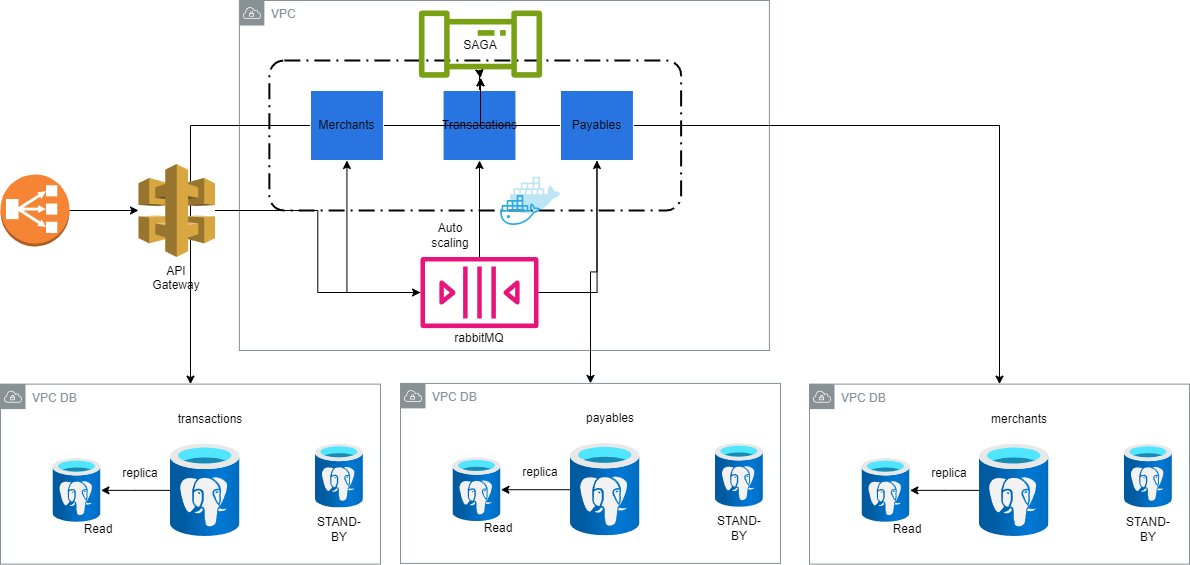

The diagram above was exported from draw.io. Its source (the exported page's mxGraphModel, read from the mxfile embedded in the PNG):
<mxGraphModel dx="1894" dy="1287" grid="1" gridSize="10" guides="1" tooltips="1" connect="1" arrows="1" fold="1" page="1" pageScale="1" pageWidth="1169" pageHeight="827" math="0" shadow="0">
  <root>
    <mxCell id="0" />
    <mxCell id="1" parent="0" />
    <mxCell id="gVR3_eVta3hGFY6Ttcpu-40" value="" style="rounded=1;arcSize=10;dashed=1;fillColor=none;gradientColor=none;dashPattern=8 3 1 3;strokeWidth=2;" vertex="1" parent="1">
      <mxGeometry x="338.86" y="240" width="411.75" height="150" as="geometry" />
    </mxCell>
    <mxCell id="gVR3_eVta3hGFY6Ttcpu-22" value="VPC DB&lt;div&gt;&lt;br&gt;&lt;/div&gt;" style="sketch=0;outlineConnect=0;gradientColor=none;html=1;whiteSpace=wrap;fontSize=12;fontStyle=0;shape=mxgraph.aws4.group;grIcon=mxgraph.aws4.group_vpc;strokeColor=#879196;fillColor=none;verticalAlign=top;align=left;spacingLeft=30;fontColor=#879196;dashed=0;" vertex="1" parent="1">
      <mxGeometry x="879" y="563.62" width="380" height="180" as="geometry" />
    </mxCell>
    <mxCell id="gVR3_eVta3hGFY6Ttcpu-19" style="edgeStyle=orthogonalEdgeStyle;rounded=0;orthogonalLoop=1;jettySize=auto;html=1;" edge="1" parent="1" source="gVR3_eVta3hGFY6Ttcpu-2" target="gVR3_eVta3hGFY6Ttcpu-15">
      <mxGeometry relative="1" as="geometry" />
    </mxCell>
    <mxCell id="gVR3_eVta3hGFY6Ttcpu-2" value="" style="outlineConnect=0;dashed=0;verticalLabelPosition=bottom;verticalAlign=top;align=center;html=1;shape=mxgraph.aws3.classic_load_balancer;fillColor=#F58534;gradientColor=none;" vertex="1" parent="1">
      <mxGeometry x="70" y="354" width="69" height="72" as="geometry" />
    </mxCell>
    <mxCell id="gVR3_eVta3hGFY6Ttcpu-3" value="VPC" style="sketch=0;outlineConnect=0;gradientColor=none;html=1;whiteSpace=wrap;fontSize=12;fontStyle=0;shape=mxgraph.aws4.group;grIcon=mxgraph.aws4.group_vpc;strokeColor=#879196;fillColor=none;verticalAlign=top;align=left;spacingLeft=30;fontColor=#879196;dashed=0;" vertex="1" parent="1">
      <mxGeometry x="308.92" y="180" width="530" height="350" as="geometry" />
    </mxCell>
    <mxCell id="gVR3_eVta3hGFY6Ttcpu-33" style="edgeStyle=orthogonalEdgeStyle;rounded=0;orthogonalLoop=1;jettySize=auto;html=1;" edge="1" parent="1" source="gVR3_eVta3hGFY6Ttcpu-4" target="gVR3_eVta3hGFY6Ttcpu-32">
      <mxGeometry relative="1" as="geometry" />
    </mxCell>
    <mxCell id="gVR3_eVta3hGFY6Ttcpu-34" style="edgeStyle=orthogonalEdgeStyle;rounded=0;orthogonalLoop=1;jettySize=auto;html=1;" edge="1" parent="1" source="gVR3_eVta3hGFY6Ttcpu-4" target="gVR3_eVta3hGFY6Ttcpu-32">
      <mxGeometry relative="1" as="geometry" />
    </mxCell>
    <mxCell id="gVR3_eVta3hGFY6Ttcpu-62" style="edgeStyle=orthogonalEdgeStyle;rounded=0;orthogonalLoop=1;jettySize=auto;html=1;" edge="1" parent="1" source="gVR3_eVta3hGFY6Ttcpu-4" target="gVR3_eVta3hGFY6Ttcpu-51">
      <mxGeometry relative="1" as="geometry" />
    </mxCell>
    <mxCell id="gVR3_eVta3hGFY6Ttcpu-4" value="Transacations" style="aspect=fixed;sketch=0;html=1;dashed=0;whitespace=wrap;fillColor=#2875E2;strokeColor=#ffffff;points=[[0.005,0.63,0],[0.1,0.2,0],[0.9,0.2,0],[0.5,0,0],[0.995,0.63,0],[0.72,0.99,0],[0.5,1,0],[0.28,0.99,0]];shape=mxgraph.kubernetes.icon2;prIcon=api" vertex="1" parent="1">
      <mxGeometry x="512.54" y="270" width="72.92" height="70" as="geometry" />
    </mxCell>
    <mxCell id="gVR3_eVta3hGFY6Ttcpu-35" style="edgeStyle=orthogonalEdgeStyle;rounded=0;orthogonalLoop=1;jettySize=auto;html=1;" edge="1" parent="1" source="gVR3_eVta3hGFY6Ttcpu-5" target="gVR3_eVta3hGFY6Ttcpu-32">
      <mxGeometry relative="1" as="geometry" />
    </mxCell>
    <mxCell id="gVR3_eVta3hGFY6Ttcpu-61" style="edgeStyle=orthogonalEdgeStyle;rounded=0;orthogonalLoop=1;jettySize=auto;html=1;" edge="1" parent="1" source="gVR3_eVta3hGFY6Ttcpu-5" target="gVR3_eVta3hGFY6Ttcpu-22">
      <mxGeometry relative="1" as="geometry" />
    </mxCell>
    <mxCell id="gVR3_eVta3hGFY6Ttcpu-5" value="Merchants" style="aspect=fixed;sketch=0;html=1;dashed=0;whitespace=wrap;fillColor=#2875E2;strokeColor=#ffffff;points=[[0.005,0.63,0],[0.1,0.2,0],[0.9,0.2,0],[0.5,0,0],[0.995,0.63,0],[0.72,0.99,0],[0.5,1,0],[0.28,0.99,0]];shape=mxgraph.kubernetes.icon2;prIcon=api" vertex="1" parent="1">
      <mxGeometry x="380" y="270" width="72.92" height="70" as="geometry" />
    </mxCell>
    <mxCell id="gVR3_eVta3hGFY6Ttcpu-36" style="edgeStyle=orthogonalEdgeStyle;rounded=0;orthogonalLoop=1;jettySize=auto;html=1;" edge="1" parent="1" source="gVR3_eVta3hGFY6Ttcpu-6" target="gVR3_eVta3hGFY6Ttcpu-32">
      <mxGeometry relative="1" as="geometry" />
    </mxCell>
    <mxCell id="gVR3_eVta3hGFY6Ttcpu-63" style="edgeStyle=orthogonalEdgeStyle;rounded=0;orthogonalLoop=1;jettySize=auto;html=1;" edge="1" parent="1" source="gVR3_eVta3hGFY6Ttcpu-6" target="gVR3_eVta3hGFY6Ttcpu-42">
      <mxGeometry relative="1" as="geometry" />
    </mxCell>
    <mxCell id="gVR3_eVta3hGFY6Ttcpu-6" value="Payables" style="aspect=fixed;sketch=0;html=1;dashed=0;whitespace=wrap;fillColor=#2875E2;strokeColor=#ffffff;points=[[0.005,0.63,0],[0.1,0.2,0],[0.9,0.2,0],[0.5,0,0],[0.995,0.63,0],[0.72,0.99,0],[0.5,1,0],[0.28,0.99,0]];shape=mxgraph.kubernetes.icon2;prIcon=api" vertex="1" parent="1">
      <mxGeometry x="630" y="270" width="72.92" height="70" as="geometry" />
    </mxCell>
    <mxCell id="gVR3_eVta3hGFY6Ttcpu-7" value="" style="shape=image;html=1;verticalAlign=top;verticalLabelPosition=bottom;labelBackgroundColor=#ffffff;imageAspect=0;aspect=fixed;image=https://cdn0.iconfinder.com/data/icons/social-media-2127/48/social_media_social_media_logo_docker-128.png" vertex="1" parent="1">
      <mxGeometry x="560" y="340" width="80" height="80" as="geometry" />
    </mxCell>
    <mxCell id="gVR3_eVta3hGFY6Ttcpu-9" style="edgeStyle=orthogonalEdgeStyle;rounded=0;orthogonalLoop=1;jettySize=auto;html=1;" edge="1" parent="1" source="gVR3_eVta3hGFY6Ttcpu-8" target="gVR3_eVta3hGFY6Ttcpu-4">
      <mxGeometry relative="1" as="geometry" />
    </mxCell>
    <mxCell id="gVR3_eVta3hGFY6Ttcpu-10" style="edgeStyle=orthogonalEdgeStyle;rounded=0;orthogonalLoop=1;jettySize=auto;html=1;" edge="1" parent="1" source="gVR3_eVta3hGFY6Ttcpu-8" target="gVR3_eVta3hGFY6Ttcpu-5">
      <mxGeometry relative="1" as="geometry" />
    </mxCell>
    <mxCell id="gVR3_eVta3hGFY6Ttcpu-8" value="" style="sketch=0;outlineConnect=0;fontColor=#232F3E;gradientColor=none;fillColor=#E7157B;strokeColor=none;dashed=0;verticalLabelPosition=bottom;verticalAlign=top;align=center;html=1;fontSize=12;fontStyle=0;aspect=fixed;pointerEvents=1;shape=mxgraph.aws4.queue;" vertex="1" parent="1">
      <mxGeometry x="490" y="436.5" width="118" height="71.1" as="geometry" />
    </mxCell>
    <mxCell id="gVR3_eVta3hGFY6Ttcpu-11" style="edgeStyle=orthogonalEdgeStyle;rounded=0;orthogonalLoop=1;jettySize=auto;html=1;entryX=0.5;entryY=1;entryDx=0;entryDy=0;entryPerimeter=0;" edge="1" parent="1" source="gVR3_eVta3hGFY6Ttcpu-8" target="gVR3_eVta3hGFY6Ttcpu-6">
      <mxGeometry relative="1" as="geometry" />
    </mxCell>
    <mxCell id="gVR3_eVta3hGFY6Ttcpu-12" value="rabbitMQ&lt;div&gt;&lt;br&gt;&lt;/div&gt;" style="text;html=1;align=center;verticalAlign=middle;whiteSpace=wrap;rounded=0;" vertex="1" parent="1">
      <mxGeometry x="519" y="510" width="60" height="30" as="geometry" />
    </mxCell>
    <mxCell id="gVR3_eVta3hGFY6Ttcpu-14" value="&lt;div&gt;API Gateway&lt;/div&gt;&lt;div&gt;&lt;br&gt;&lt;/div&gt;" style="text;html=1;align=center;verticalAlign=middle;whiteSpace=wrap;rounded=0;rotation=0;" vertex="1" parent="1">
      <mxGeometry x="216.25" y="450" width="60" height="30" as="geometry" />
    </mxCell>
    <mxCell id="gVR3_eVta3hGFY6Ttcpu-17" style="edgeStyle=orthogonalEdgeStyle;rounded=0;orthogonalLoop=1;jettySize=auto;html=1;" edge="1" parent="1" source="gVR3_eVta3hGFY6Ttcpu-15" target="gVR3_eVta3hGFY6Ttcpu-8">
      <mxGeometry relative="1" as="geometry" />
    </mxCell>
    <mxCell id="gVR3_eVta3hGFY6Ttcpu-15" value="" style="outlineConnect=0;dashed=0;verticalLabelPosition=bottom;verticalAlign=top;align=center;html=1;shape=mxgraph.aws3.api_gateway;fillColor=#D9A741;gradientColor=none;" vertex="1" parent="1">
      <mxGeometry x="208" y="343.5" width="76.5" height="93" as="geometry" />
    </mxCell>
    <mxCell id="gVR3_eVta3hGFY6Ttcpu-30" style="edgeStyle=orthogonalEdgeStyle;rounded=0;orthogonalLoop=1;jettySize=auto;html=1;" edge="1" parent="1" source="gVR3_eVta3hGFY6Ttcpu-21" target="gVR3_eVta3hGFY6Ttcpu-23">
      <mxGeometry relative="1" as="geometry" />
    </mxCell>
    <mxCell id="gVR3_eVta3hGFY6Ttcpu-21" value="" style="image;aspect=fixed;html=1;points=[];align=center;fontSize=12;image=img/lib/azure2/databases/Azure_Database_PostgreSQL_Server.svg;" vertex="1" parent="1">
      <mxGeometry x="1049" y="623.62" width="69.46" height="92.61" as="geometry" />
    </mxCell>
    <mxCell id="gVR3_eVta3hGFY6Ttcpu-23" value="" style="image;aspect=fixed;html=1;points=[];align=center;fontSize=12;image=img/lib/azure2/databases/Azure_Database_PostgreSQL_Server.svg;" vertex="1" parent="1">
      <mxGeometry x="931.4599999999999" y="637.93" width="48" height="64" as="geometry" />
    </mxCell>
    <mxCell id="gVR3_eVta3hGFY6Ttcpu-24" value="" style="image;aspect=fixed;html=1;points=[];align=center;fontSize=12;image=img/lib/azure2/databases/Azure_Database_PostgreSQL_Server.svg;" vertex="1" parent="1">
      <mxGeometry x="1193.92" y="623.62" width="48" height="64" as="geometry" />
    </mxCell>
    <mxCell id="gVR3_eVta3hGFY6Ttcpu-25" value="Read" style="text;html=1;align=center;verticalAlign=middle;whiteSpace=wrap;rounded=0;" vertex="1" parent="1">
      <mxGeometry x="947" y="693.62" width="60" height="30" as="geometry" />
    </mxCell>
    <mxCell id="gVR3_eVta3hGFY6Ttcpu-27" value="STAND-BY" style="text;html=1;align=center;verticalAlign=middle;whiteSpace=wrap;rounded=0;" vertex="1" parent="1">
      <mxGeometry x="1187.92" y="693.62" width="60" height="30" as="geometry" />
    </mxCell>
    <mxCell id="gVR3_eVta3hGFY6Ttcpu-28" value="&lt;div&gt;merchants&lt;/div&gt;" style="text;html=1;align=center;verticalAlign=middle;whiteSpace=wrap;rounded=0;" vertex="1" parent="1">
      <mxGeometry x="1059" y="583.62" width="60" height="30" as="geometry" />
    </mxCell>
    <mxCell id="gVR3_eVta3hGFY6Ttcpu-31" value="replica" style="text;html=1;align=center;verticalAlign=middle;whiteSpace=wrap;rounded=0;" vertex="1" parent="1">
      <mxGeometry x="989" y="637.93" width="60" height="30" as="geometry" />
    </mxCell>
    <mxCell id="gVR3_eVta3hGFY6Ttcpu-32" value="" style="sketch=0;outlineConnect=0;fontColor=#232F3E;gradientColor=none;fillColor=#7AA116;strokeColor=none;dashed=0;verticalLabelPosition=bottom;verticalAlign=top;align=center;html=1;fontSize=12;fontStyle=0;aspect=fixed;pointerEvents=1;shape=mxgraph.aws4.iot_analytics_pipeline;" vertex="1" parent="1">
      <mxGeometry x="487.53999999999996" y="190" width="124.92" height="67.26" as="geometry" />
    </mxCell>
    <mxCell id="gVR3_eVta3hGFY6Ttcpu-37" value="SAGA" style="text;html=1;align=center;verticalAlign=middle;whiteSpace=wrap;rounded=0;" vertex="1" parent="1">
      <mxGeometry x="520" y="210" width="60" height="30" as="geometry" />
    </mxCell>
    <mxCell id="gVR3_eVta3hGFY6Ttcpu-41" value="Auto scaling" style="text;html=1;align=center;verticalAlign=middle;whiteSpace=wrap;rounded=0;" vertex="1" parent="1">
      <mxGeometry x="490" y="400" width="60" height="30" as="geometry" />
    </mxCell>
    <mxCell id="gVR3_eVta3hGFY6Ttcpu-42" value="VPC DB&lt;div&gt;&lt;br&gt;&lt;/div&gt;" style="sketch=0;outlineConnect=0;gradientColor=none;html=1;whiteSpace=wrap;fontSize=12;fontStyle=0;shape=mxgraph.aws4.group;grIcon=mxgraph.aws4.group_vpc;strokeColor=#879196;fillColor=none;verticalAlign=top;align=left;spacingLeft=30;fontColor=#879196;dashed=0;" vertex="1" parent="1">
      <mxGeometry x="470" y="562.9300000000001" width="380" height="180" as="geometry" />
    </mxCell>
    <mxCell id="gVR3_eVta3hGFY6Ttcpu-43" style="edgeStyle=orthogonalEdgeStyle;rounded=0;orthogonalLoop=1;jettySize=auto;html=1;" edge="1" parent="1" source="gVR3_eVta3hGFY6Ttcpu-44" target="gVR3_eVta3hGFY6Ttcpu-45">
      <mxGeometry relative="1" as="geometry" />
    </mxCell>
    <mxCell id="gVR3_eVta3hGFY6Ttcpu-44" value="" style="image;aspect=fixed;html=1;points=[];align=center;fontSize=12;image=img/lib/azure2/databases/Azure_Database_PostgreSQL_Server.svg;" vertex="1" parent="1">
      <mxGeometry x="640" y="622.93" width="69.46" height="92.61" as="geometry" />
    </mxCell>
    <mxCell id="gVR3_eVta3hGFY6Ttcpu-45" value="" style="image;aspect=fixed;html=1;points=[];align=center;fontSize=12;image=img/lib/azure2/databases/Azure_Database_PostgreSQL_Server.svg;" vertex="1" parent="1">
      <mxGeometry x="522.4599999999999" y="637.2399999999999" width="48" height="64" as="geometry" />
    </mxCell>
    <mxCell id="gVR3_eVta3hGFY6Ttcpu-46" value="" style="image;aspect=fixed;html=1;points=[];align=center;fontSize=12;image=img/lib/azure2/databases/Azure_Database_PostgreSQL_Server.svg;" vertex="1" parent="1">
      <mxGeometry x="784.9200000000001" y="622.93" width="48" height="64" as="geometry" />
    </mxCell>
    <mxCell id="gVR3_eVta3hGFY6Ttcpu-47" value="Read" style="text;html=1;align=center;verticalAlign=middle;whiteSpace=wrap;rounded=0;" vertex="1" parent="1">
      <mxGeometry x="538" y="692.93" width="60" height="30" as="geometry" />
    </mxCell>
    <mxCell id="gVR3_eVta3hGFY6Ttcpu-48" value="STAND-BY" style="text;html=1;align=center;verticalAlign=middle;whiteSpace=wrap;rounded=0;" vertex="1" parent="1">
      <mxGeometry x="778.9200000000001" y="692.93" width="60" height="30" as="geometry" />
    </mxCell>
    <mxCell id="gVR3_eVta3hGFY6Ttcpu-49" value="&lt;div&gt;payables&lt;/div&gt;" style="text;html=1;align=center;verticalAlign=middle;whiteSpace=wrap;rounded=0;" vertex="1" parent="1">
      <mxGeometry x="650" y="582.9300000000001" width="60" height="30" as="geometry" />
    </mxCell>
    <mxCell id="gVR3_eVta3hGFY6Ttcpu-50" value="replica" style="text;html=1;align=center;verticalAlign=middle;whiteSpace=wrap;rounded=0;" vertex="1" parent="1">
      <mxGeometry x="580" y="637.2399999999999" width="60" height="30" as="geometry" />
    </mxCell>
    <mxCell id="gVR3_eVta3hGFY6Ttcpu-51" value="VPC DB&lt;div&gt;&lt;br&gt;&lt;/div&gt;" style="sketch=0;outlineConnect=0;gradientColor=none;html=1;whiteSpace=wrap;fontSize=12;fontStyle=0;shape=mxgraph.aws4.group;grIcon=mxgraph.aws4.group_vpc;strokeColor=#879196;fillColor=none;verticalAlign=top;align=left;spacingLeft=30;fontColor=#879196;dashed=0;" vertex="1" parent="1">
      <mxGeometry x="70" y="563.62" width="380" height="180" as="geometry" />
    </mxCell>
    <mxCell id="gVR3_eVta3hGFY6Ttcpu-52" style="edgeStyle=orthogonalEdgeStyle;rounded=0;orthogonalLoop=1;jettySize=auto;html=1;" edge="1" parent="1" source="gVR3_eVta3hGFY6Ttcpu-53" target="gVR3_eVta3hGFY6Ttcpu-54">
      <mxGeometry relative="1" as="geometry" />
    </mxCell>
    <mxCell id="gVR3_eVta3hGFY6Ttcpu-53" value="" style="image;aspect=fixed;html=1;points=[];align=center;fontSize=12;image=img/lib/azure2/databases/Azure_Database_PostgreSQL_Server.svg;" vertex="1" parent="1">
      <mxGeometry x="240" y="623.62" width="69.46" height="92.61" as="geometry" />
    </mxCell>
    <mxCell id="gVR3_eVta3hGFY6Ttcpu-54" value="" style="image;aspect=fixed;html=1;points=[];align=center;fontSize=12;image=img/lib/azure2/databases/Azure_Database_PostgreSQL_Server.svg;" vertex="1" parent="1">
      <mxGeometry x="122.45999999999992" y="637.93" width="48" height="64" as="geometry" />
    </mxCell>
    <mxCell id="gVR3_eVta3hGFY6Ttcpu-55" value="" style="image;aspect=fixed;html=1;points=[];align=center;fontSize=12;image=img/lib/azure2/databases/Azure_Database_PostgreSQL_Server.svg;" vertex="1" parent="1">
      <mxGeometry x="384.9200000000001" y="623.62" width="48" height="64" as="geometry" />
    </mxCell>
    <mxCell id="gVR3_eVta3hGFY6Ttcpu-56" value="Read" style="text;html=1;align=center;verticalAlign=middle;whiteSpace=wrap;rounded=0;" vertex="1" parent="1">
      <mxGeometry x="138" y="693.62" width="60" height="30" as="geometry" />
    </mxCell>
    <mxCell id="gVR3_eVta3hGFY6Ttcpu-57" value="STAND-BY" style="text;html=1;align=center;verticalAlign=middle;whiteSpace=wrap;rounded=0;" vertex="1" parent="1">
      <mxGeometry x="378.9200000000001" y="693.62" width="60" height="30" as="geometry" />
    </mxCell>
    <mxCell id="gVR3_eVta3hGFY6Ttcpu-58" value="&lt;div&gt;transactions&lt;/div&gt;" style="text;html=1;align=center;verticalAlign=middle;whiteSpace=wrap;rounded=0;" vertex="1" parent="1">
      <mxGeometry x="250" y="583.62" width="60" height="30" as="geometry" />
    </mxCell>
    <mxCell id="gVR3_eVta3hGFY6Ttcpu-59" value="replica" style="text;html=1;align=center;verticalAlign=middle;whiteSpace=wrap;rounded=0;" vertex="1" parent="1">
      <mxGeometry x="180" y="637.93" width="60" height="30" as="geometry" />
    </mxCell>
  </root>
</mxGraphModel>